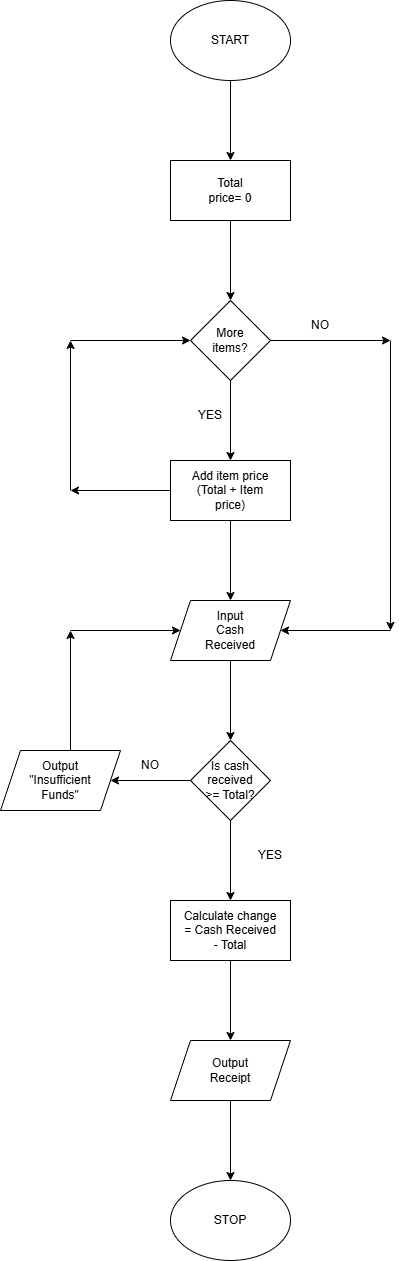

The diagram above was exported from draw.io. Its source (the exported page's mxGraphModel, read from the mxfile embedded in the PNG):
<mxGraphModel dx="1310" dy="830" grid="1" gridSize="10" guides="1" tooltips="1" connect="1" arrows="1" fold="1" page="1" pageScale="1" pageWidth="850" pageHeight="1100" math="0" shadow="0">
  <root>
    <mxCell id="0" />
    <mxCell id="1" parent="0" />
    <mxCell id="vm4Mb3L1n0VdiIYLGbkn-1" parent="1" style="ellipse;whiteSpace=wrap;html=1;" value="" vertex="1">
      <mxGeometry height="80" width="120" x="340" y="120" as="geometry" />
    </mxCell>
    <mxCell id="vm4Mb3L1n0VdiIYLGbkn-2" parent="1" style="text;html=1;whiteSpace=wrap;strokeColor=none;fillColor=none;align=center;verticalAlign=middle;rounded=0;" value="START" vertex="1">
      <mxGeometry height="30" width="60" x="370" y="145" as="geometry" />
    </mxCell>
    <mxCell id="vm4Mb3L1n0VdiIYLGbkn-3" edge="1" parent="1" style="endArrow=classic;html=1;rounded=0;" value="">
      <mxGeometry height="50" relative="1" width="50" as="geometry">
        <mxPoint x="400" y="200" as="sourcePoint" />
        <mxPoint x="400" y="280" as="targetPoint" />
      </mxGeometry>
    </mxCell>
    <mxCell id="vm4Mb3L1n0VdiIYLGbkn-4" parent="1" style="rounded=0;whiteSpace=wrap;html=1;" value="" vertex="1">
      <mxGeometry height="60" width="120" x="340" y="280" as="geometry" />
    </mxCell>
    <mxCell id="vm4Mb3L1n0VdiIYLGbkn-5" parent="1" style="text;html=1;whiteSpace=wrap;strokeColor=none;fillColor=none;align=center;verticalAlign=middle;rounded=0;" value="Total price= 0" vertex="1">
      <mxGeometry height="30" width="60" x="370" y="295" as="geometry" />
    </mxCell>
    <mxCell id="vm4Mb3L1n0VdiIYLGbkn-6" parent="1" style="rhombus;whiteSpace=wrap;html=1;" value="" vertex="1">
      <mxGeometry height="80" width="80" x="360" y="420" as="geometry" />
    </mxCell>
    <mxCell id="vm4Mb3L1n0VdiIYLGbkn-7" edge="1" parent="1" style="endArrow=classic;html=1;rounded=0;entryX=0.5;entryY=0;entryDx=0;entryDy=0;" target="vm4Mb3L1n0VdiIYLGbkn-6" value="">
      <mxGeometry height="50" relative="1" width="50" as="geometry">
        <mxPoint x="400" y="340" as="sourcePoint" />
        <mxPoint x="450" y="290" as="targetPoint" />
      </mxGeometry>
    </mxCell>
    <mxCell id="vm4Mb3L1n0VdiIYLGbkn-8" parent="1" style="text;html=1;whiteSpace=wrap;strokeColor=none;fillColor=none;align=center;verticalAlign=middle;rounded=0;" value="More items?" vertex="1">
      <mxGeometry height="30" width="60" x="370" y="445" as="geometry" />
    </mxCell>
    <mxCell id="vm4Mb3L1n0VdiIYLGbkn-9" edge="1" parent="1" style="endArrow=classic;html=1;rounded=0;" value="">
      <mxGeometry height="50" relative="1" width="50" as="geometry">
        <mxPoint x="400" y="500" as="sourcePoint" />
        <mxPoint x="400" y="580" as="targetPoint" />
      </mxGeometry>
    </mxCell>
    <mxCell id="vm4Mb3L1n0VdiIYLGbkn-10" parent="1" style="rounded=0;whiteSpace=wrap;html=1;" value="" vertex="1">
      <mxGeometry height="60" width="120" x="340" y="580" as="geometry" />
    </mxCell>
    <mxCell id="vm4Mb3L1n0VdiIYLGbkn-11" edge="1" parent="1" style="endArrow=classic;html=1;rounded=0;" value="">
      <mxGeometry height="50" relative="1" width="50" as="geometry">
        <mxPoint x="440" y="460" as="sourcePoint" />
        <mxPoint x="560" y="460" as="targetPoint" />
      </mxGeometry>
    </mxCell>
    <mxCell id="vm4Mb3L1n0VdiIYLGbkn-12" edge="1" parent="1" style="endArrow=classic;html=1;rounded=0;" value="">
      <mxGeometry height="50" relative="1" width="50" as="geometry">
        <mxPoint x="560" y="460" as="sourcePoint" />
        <mxPoint x="560" y="750" as="targetPoint" />
      </mxGeometry>
    </mxCell>
    <mxCell id="vm4Mb3L1n0VdiIYLGbkn-13" parent="1" style="text;html=1;whiteSpace=wrap;strokeColor=none;fillColor=none;align=center;verticalAlign=middle;rounded=0;" value="Add item price (Total + Item price)" vertex="1">
      <mxGeometry height="30" width="100" x="350" y="595" as="geometry" />
    </mxCell>
    <mxCell id="vm4Mb3L1n0VdiIYLGbkn-14" edge="1" parent="1" style="endArrow=classic;html=1;rounded=0;" value="">
      <mxGeometry height="50" relative="1" width="50" as="geometry">
        <mxPoint x="400" y="640" as="sourcePoint" />
        <mxPoint x="400" y="720" as="targetPoint" />
      </mxGeometry>
    </mxCell>
    <mxCell id="vm4Mb3L1n0VdiIYLGbkn-16" edge="1" parent="1" style="endArrow=classic;html=1;rounded=0;" value="">
      <mxGeometry height="50" relative="1" width="50" as="geometry">
        <mxPoint x="340" y="610" as="sourcePoint" />
        <mxPoint x="240" y="610" as="targetPoint" />
      </mxGeometry>
    </mxCell>
    <mxCell id="vm4Mb3L1n0VdiIYLGbkn-17" edge="1" parent="1" style="endArrow=classic;html=1;rounded=0;" value="">
      <mxGeometry height="50" relative="1" width="50" as="geometry">
        <mxPoint x="240" y="610" as="sourcePoint" />
        <mxPoint x="240" y="460" as="targetPoint" />
      </mxGeometry>
    </mxCell>
    <mxCell id="vm4Mb3L1n0VdiIYLGbkn-18" edge="1" parent="1" style="endArrow=classic;html=1;rounded=0;entryX=0;entryY=0.5;entryDx=0;entryDy=0;" target="vm4Mb3L1n0VdiIYLGbkn-6" value="">
      <mxGeometry height="50" relative="1" width="50" as="geometry">
        <mxPoint x="240" y="460" as="sourcePoint" />
        <mxPoint x="290" y="410" as="targetPoint" />
      </mxGeometry>
    </mxCell>
    <mxCell id="vm4Mb3L1n0VdiIYLGbkn-19" parent="1" style="text;html=1;whiteSpace=wrap;strokeColor=none;fillColor=none;align=center;verticalAlign=middle;rounded=0;" value="YES" vertex="1">
      <mxGeometry height="30" width="60" x="350" y="520" as="geometry" />
    </mxCell>
    <mxCell id="vm4Mb3L1n0VdiIYLGbkn-20" parent="1" style="text;html=1;whiteSpace=wrap;strokeColor=none;fillColor=none;align=center;verticalAlign=middle;rounded=0;" value="NO" vertex="1">
      <mxGeometry height="30" width="60" x="460" y="430" as="geometry" />
    </mxCell>
    <mxCell id="vm4Mb3L1n0VdiIYLGbkn-21" edge="1" parent="1" style="endArrow=classic;html=1;rounded=0;entryX=1;entryY=0.5;entryDx=0;entryDy=0;" target="vm4Mb3L1n0VdiIYLGbkn-23" value="">
      <mxGeometry height="50" relative="1" width="50" as="geometry">
        <mxPoint x="560" y="750" as="sourcePoint" />
        <mxPoint x="460" y="750" as="targetPoint" />
      </mxGeometry>
    </mxCell>
    <mxCell id="vm4Mb3L1n0VdiIYLGbkn-23" parent="1" style="shape=parallelogram;perimeter=parallelogramPerimeter;whiteSpace=wrap;html=1;fixedSize=1;" value="" vertex="1">
      <mxGeometry height="60" width="120" x="340" y="720" as="geometry" />
    </mxCell>
    <mxCell id="vm4Mb3L1n0VdiIYLGbkn-24" parent="1" style="text;html=1;whiteSpace=wrap;strokeColor=none;fillColor=none;align=center;verticalAlign=middle;rounded=0;" value="Input Cash Received" vertex="1">
      <mxGeometry height="30" width="60" x="370" y="735" as="geometry" />
    </mxCell>
    <mxCell id="vm4Mb3L1n0VdiIYLGbkn-25" edge="1" parent="1" style="endArrow=classic;html=1;rounded=0;" value="">
      <mxGeometry height="50" relative="1" width="50" as="geometry">
        <mxPoint x="400" y="780" as="sourcePoint" />
        <mxPoint x="400" y="860" as="targetPoint" />
      </mxGeometry>
    </mxCell>
    <mxCell id="vm4Mb3L1n0VdiIYLGbkn-26" parent="1" style="rhombus;whiteSpace=wrap;html=1;" value="" vertex="1">
      <mxGeometry height="80" width="80" x="360" y="860" as="geometry" />
    </mxCell>
    <mxCell id="vm4Mb3L1n0VdiIYLGbkn-27" parent="1" style="text;html=1;whiteSpace=wrap;strokeColor=none;fillColor=none;align=center;verticalAlign=middle;rounded=0;" value="Is cash received &amp;gt;= Total?" vertex="1">
      <mxGeometry height="30" width="60" x="370" y="885" as="geometry" />
    </mxCell>
    <mxCell id="vm4Mb3L1n0VdiIYLGbkn-28" edge="1" parent="1" style="endArrow=classic;html=1;rounded=0;" value="">
      <mxGeometry height="50" relative="1" width="50" as="geometry">
        <mxPoint x="400" y="940" as="sourcePoint" />
        <mxPoint x="400" y="1020" as="targetPoint" />
      </mxGeometry>
    </mxCell>
    <mxCell id="vm4Mb3L1n0VdiIYLGbkn-29" parent="1" style="rounded=0;whiteSpace=wrap;html=1;" value="" vertex="1">
      <mxGeometry height="60" width="120" x="340" y="1020" as="geometry" />
    </mxCell>
    <mxCell id="vm4Mb3L1n0VdiIYLGbkn-30" parent="1" style="text;html=1;whiteSpace=wrap;strokeColor=none;fillColor=none;align=center;verticalAlign=middle;rounded=0;" value="Calculate change = Cash Received - Total" vertex="1">
      <mxGeometry height="30" width="100" x="350" y="1035" as="geometry" />
    </mxCell>
    <mxCell id="vm4Mb3L1n0VdiIYLGbkn-31" edge="1" parent="1" style="endArrow=classic;html=1;rounded=0;" value="">
      <mxGeometry height="50" relative="1" width="50" as="geometry">
        <mxPoint x="360" y="900" as="sourcePoint" />
        <mxPoint x="280" y="900" as="targetPoint" />
      </mxGeometry>
    </mxCell>
    <mxCell id="vm4Mb3L1n0VdiIYLGbkn-32" edge="1" parent="1" style="endArrow=classic;html=1;rounded=0;" value="">
      <mxGeometry height="50" relative="1" width="50" as="geometry">
        <mxPoint x="240" y="870" as="sourcePoint" />
        <mxPoint x="240" y="750" as="targetPoint" />
      </mxGeometry>
    </mxCell>
    <mxCell id="vm4Mb3L1n0VdiIYLGbkn-34" edge="1" parent="1" style="endArrow=classic;html=1;rounded=0;" target="vm4Mb3L1n0VdiIYLGbkn-23" value="">
      <mxGeometry height="50" relative="1" width="50" as="geometry">
        <mxPoint x="240" y="750" as="sourcePoint" />
        <mxPoint x="330" y="700" as="targetPoint" />
      </mxGeometry>
    </mxCell>
    <mxCell id="vm4Mb3L1n0VdiIYLGbkn-35" edge="1" parent="1" style="endArrow=classic;html=1;rounded=0;" value="">
      <mxGeometry height="50" relative="1" width="50" as="geometry">
        <mxPoint x="400" y="1080" as="sourcePoint" />
        <mxPoint x="400" y="1160" as="targetPoint" />
      </mxGeometry>
    </mxCell>
    <mxCell id="vm4Mb3L1n0VdiIYLGbkn-38" parent="1" style="shape=parallelogram;perimeter=parallelogramPerimeter;whiteSpace=wrap;html=1;fixedSize=1;" value="" vertex="1">
      <mxGeometry height="60" width="120" x="340" y="1160" as="geometry" />
    </mxCell>
    <mxCell id="vm4Mb3L1n0VdiIYLGbkn-39" parent="1" style="text;html=1;whiteSpace=wrap;strokeColor=none;fillColor=none;align=center;verticalAlign=middle;rounded=0;" value="Output Receipt" vertex="1">
      <mxGeometry height="30" width="60" x="370" y="1175" as="geometry" />
    </mxCell>
    <mxCell id="vm4Mb3L1n0VdiIYLGbkn-41" parent="1" style="shape=parallelogram;perimeter=parallelogramPerimeter;whiteSpace=wrap;html=1;fixedSize=1;" value="" vertex="1">
      <mxGeometry height="60" width="120" x="170" y="870" as="geometry" />
    </mxCell>
    <mxCell id="vm4Mb3L1n0VdiIYLGbkn-43" parent="1" style="text;html=1;whiteSpace=wrap;strokeColor=none;fillColor=none;align=center;verticalAlign=middle;rounded=0;" value="Output &quot;Insufficient Funds&quot;" vertex="1">
      <mxGeometry height="30" width="60" x="200" y="885" as="geometry" />
    </mxCell>
    <mxCell id="vm4Mb3L1n0VdiIYLGbkn-44" edge="1" parent="1" style="endArrow=classic;html=1;rounded=0;" value="">
      <mxGeometry height="50" relative="1" width="50" as="geometry">
        <mxPoint x="400" y="1220" as="sourcePoint" />
        <mxPoint x="400" y="1300" as="targetPoint" />
      </mxGeometry>
    </mxCell>
    <mxCell id="vm4Mb3L1n0VdiIYLGbkn-45" parent="1" style="ellipse;whiteSpace=wrap;html=1;" value="" vertex="1">
      <mxGeometry height="80" width="120" x="340" y="1300" as="geometry" />
    </mxCell>
    <mxCell id="vm4Mb3L1n0VdiIYLGbkn-46" parent="1" style="text;html=1;whiteSpace=wrap;strokeColor=none;fillColor=none;align=center;verticalAlign=middle;rounded=0;" value="STOP" vertex="1">
      <mxGeometry height="30" width="60" x="370" y="1325" as="geometry" />
    </mxCell>
    <mxCell id="vm4Mb3L1n0VdiIYLGbkn-47" parent="1" style="text;html=1;whiteSpace=wrap;strokeColor=none;fillColor=none;align=center;verticalAlign=middle;rounded=0;" value="NO" vertex="1">
      <mxGeometry height="30" width="60" x="290" y="870" as="geometry" />
    </mxCell>
    <mxCell id="vm4Mb3L1n0VdiIYLGbkn-48" parent="1" style="text;html=1;whiteSpace=wrap;strokeColor=none;fillColor=none;align=center;verticalAlign=middle;rounded=0;" value="YES" vertex="1">
      <mxGeometry height="30" width="60" x="410" y="960" as="geometry" />
    </mxCell>
  </root>
</mxGraphModel>